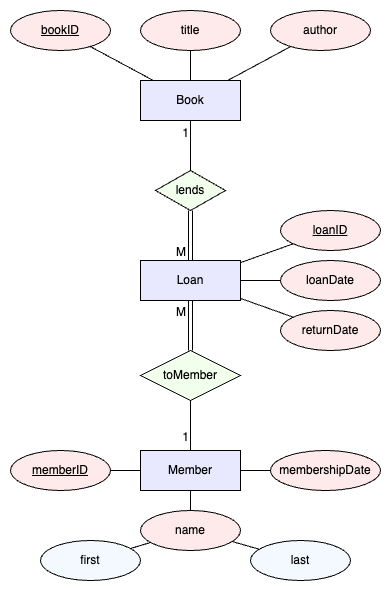

The diagram above was exported from draw.io. Its source (the exported page's mxGraphModel, read from the mxfile embedded in the PNG):
<mxGraphModel dx="707" dy="564" grid="1" gridSize="10" guides="1" tooltips="1" connect="1" arrows="1" fold="1" page="1" pageScale="1" pageWidth="850" pageHeight="1100" math="0" shadow="0" extFonts="Permanent Marker^https://fonts.googleapis.com/css?family=Permanent+Marker">
  <root>
    <mxCell id="0" />
    <mxCell id="1" parent="0" />
    <mxCell id="ixhL3a_HBpsVwDCtuYo2-10" value="bookID" style="ellipse;whiteSpace=wrap;html=1;align=center;fontStyle=4;fillColor=#FFEAEB;" parent="1" vertex="1">
      <mxGeometry y="210" width="100" height="40" as="geometry" />
    </mxCell>
    <mxCell id="ixhL3a_HBpsVwDCtuYo2-11" value="title" style="ellipse;whiteSpace=wrap;html=1;align=center;fillColor=#FFEAEB;" parent="1" vertex="1">
      <mxGeometry x="130" y="210" width="100" height="40" as="geometry" />
    </mxCell>
    <mxCell id="ixhL3a_HBpsVwDCtuYo2-12" value="author" style="ellipse;whiteSpace=wrap;html=1;align=center;fillColor=#FFEAEB;" parent="1" vertex="1">
      <mxGeometry x="260" y="210" width="100" height="40" as="geometry" />
    </mxCell>
    <mxCell id="ixhL3a_HBpsVwDCtuYo2-13" value="Book" style="whiteSpace=wrap;html=1;align=center;fillColor=#E8E8FF;" parent="1" vertex="1">
      <mxGeometry x="130" y="280" width="100" height="40" as="geometry" />
    </mxCell>
    <mxCell id="ixhL3a_HBpsVwDCtuYo2-15" value="" style="endArrow=none;html=1;rounded=0;" parent="1" source="ixhL3a_HBpsVwDCtuYo2-13" target="ixhL3a_HBpsVwDCtuYo2-10" edge="1">
      <mxGeometry relative="1" as="geometry">
        <mxPoint x="340" y="330" as="sourcePoint" />
        <mxPoint x="500" y="330" as="targetPoint" />
      </mxGeometry>
    </mxCell>
    <mxCell id="ixhL3a_HBpsVwDCtuYo2-16" value="" style="endArrow=none;html=1;rounded=0;" parent="1" source="ixhL3a_HBpsVwDCtuYo2-13" target="ixhL3a_HBpsVwDCtuYo2-11" edge="1">
      <mxGeometry relative="1" as="geometry">
        <mxPoint x="190" y="300" as="sourcePoint" />
        <mxPoint x="110" y="208" as="targetPoint" />
      </mxGeometry>
    </mxCell>
    <mxCell id="ixhL3a_HBpsVwDCtuYo2-17" value="" style="endArrow=none;html=1;rounded=0;" parent="1" source="ixhL3a_HBpsVwDCtuYo2-13" target="ixhL3a_HBpsVwDCtuYo2-12" edge="1">
      <mxGeometry relative="1" as="geometry">
        <mxPoint x="190" y="290" as="sourcePoint" />
        <mxPoint x="190" y="210" as="targetPoint" />
      </mxGeometry>
    </mxCell>
    <mxCell id="ixhL3a_HBpsVwDCtuYo2-18" value="Loan" style="whiteSpace=wrap;html=1;align=center;fillColor=#E8E8FF;" parent="1" vertex="1">
      <mxGeometry x="130" y="460" width="100" height="40" as="geometry" />
    </mxCell>
    <mxCell id="ixhL3a_HBpsVwDCtuYo2-19" value="lends" style="shape=rhombus;perimeter=rhombusPerimeter;whiteSpace=wrap;html=1;align=center;fillColor=#F3FFED;" parent="1" vertex="1">
      <mxGeometry x="145" y="370" width="70" height="40" as="geometry" />
    </mxCell>
    <mxCell id="ixhL3a_HBpsVwDCtuYo2-22" value="loanID" style="ellipse;whiteSpace=wrap;html=1;align=center;fontStyle=4;fillColor=#FFEAEB;" parent="1" vertex="1">
      <mxGeometry x="270" y="410" width="100" height="40" as="geometry" />
    </mxCell>
    <mxCell id="ixhL3a_HBpsVwDCtuYo2-23" value="loanDate" style="ellipse;whiteSpace=wrap;html=1;align=center;fillColor=#FFEAEB;" parent="1" vertex="1">
      <mxGeometry x="270" y="460" width="100" height="40" as="geometry" />
    </mxCell>
    <mxCell id="ixhL3a_HBpsVwDCtuYo2-24" value="returnDate" style="ellipse;whiteSpace=wrap;html=1;align=center;fillColor=#FFEAEB;" parent="1" vertex="1">
      <mxGeometry x="270" y="510" width="100" height="40" as="geometry" />
    </mxCell>
    <mxCell id="ixhL3a_HBpsVwDCtuYo2-25" value="" style="endArrow=none;html=1;rounded=0;" parent="1" source="ixhL3a_HBpsVwDCtuYo2-18" target="ixhL3a_HBpsVwDCtuYo2-22" edge="1">
      <mxGeometry relative="1" as="geometry">
        <mxPoint x="441.5" y="270" as="sourcePoint" />
        <mxPoint x="378.5" y="236" as="targetPoint" />
      </mxGeometry>
    </mxCell>
    <mxCell id="ixhL3a_HBpsVwDCtuYo2-26" value="" style="endArrow=none;html=1;rounded=0;" parent="1" source="ixhL3a_HBpsVwDCtuYo2-18" target="ixhL3a_HBpsVwDCtuYo2-23" edge="1">
      <mxGeometry relative="1" as="geometry">
        <mxPoint x="525" y="291" as="sourcePoint" />
        <mxPoint x="480" y="240" as="targetPoint" />
      </mxGeometry>
    </mxCell>
    <mxCell id="ixhL3a_HBpsVwDCtuYo2-27" value="" style="endArrow=none;html=1;rounded=0;" parent="1" source="ixhL3a_HBpsVwDCtuYo2-18" target="ixhL3a_HBpsVwDCtuYo2-24" edge="1">
      <mxGeometry relative="1" as="geometry">
        <mxPoint x="509" y="290" as="sourcePoint" />
        <mxPoint x="531" y="240" as="targetPoint" />
      </mxGeometry>
    </mxCell>
    <mxCell id="ixhL3a_HBpsVwDCtuYo2-29" value="Member" style="whiteSpace=wrap;html=1;align=center;fillColor=#E8E8FF;" parent="1" vertex="1">
      <mxGeometry x="130" y="650" width="100" height="40" as="geometry" />
    </mxCell>
    <mxCell id="ixhL3a_HBpsVwDCtuYo2-30" value="memberID" style="ellipse;whiteSpace=wrap;html=1;align=center;fontStyle=4;fillColor=#FFEAEB;" parent="1" vertex="1">
      <mxGeometry y="650" width="100" height="40" as="geometry" />
    </mxCell>
    <mxCell id="ixhL3a_HBpsVwDCtuYo2-31" value="name" style="ellipse;whiteSpace=wrap;html=1;align=center;fillColor=#FFEAEB;" parent="1" vertex="1">
      <mxGeometry x="130" y="710" width="100" height="40" as="geometry" />
    </mxCell>
    <mxCell id="ixhL3a_HBpsVwDCtuYo2-33" value="" style="endArrow=none;html=1;rounded=0;" parent="1" source="ixhL3a_HBpsVwDCtuYo2-29" target="ixhL3a_HBpsVwDCtuYo2-30" edge="1">
      <mxGeometry relative="1" as="geometry">
        <mxPoint x="711.5" y="270" as="sourcePoint" />
        <mxPoint x="648.5" y="236" as="targetPoint" />
      </mxGeometry>
    </mxCell>
    <mxCell id="ixhL3a_HBpsVwDCtuYo2-34" value="" style="endArrow=none;html=1;rounded=0;" parent="1" source="ixhL3a_HBpsVwDCtuYo2-29" target="ixhL3a_HBpsVwDCtuYo2-31" edge="1">
      <mxGeometry relative="1" as="geometry">
        <mxPoint x="795" y="291" as="sourcePoint" />
        <mxPoint x="750" y="240" as="targetPoint" />
      </mxGeometry>
    </mxCell>
    <mxCell id="ixhL3a_HBpsVwDCtuYo2-36" value="toMember" style="shape=rhombus;perimeter=rhombusPerimeter;whiteSpace=wrap;html=1;align=center;fillColor=#F3FFED;" parent="1" vertex="1">
      <mxGeometry x="130" y="550" width="100" height="50" as="geometry" />
    </mxCell>
    <mxCell id="ixhL3a_HBpsVwDCtuYo2-41" value="membershipDate" style="ellipse;whiteSpace=wrap;html=1;align=center;fillColor=#FFEAEB;" parent="1" vertex="1">
      <mxGeometry x="260" y="650" width="110" height="40" as="geometry" />
    </mxCell>
    <mxCell id="ixhL3a_HBpsVwDCtuYo2-42" value="" style="endArrow=none;html=1;rounded=0;" parent="1" source="ixhL3a_HBpsVwDCtuYo2-29" target="ixhL3a_HBpsVwDCtuYo2-41" edge="1">
      <mxGeometry relative="1" as="geometry">
        <mxPoint x="740" y="360" as="sourcePoint" />
        <mxPoint x="823" y="323" as="targetPoint" />
      </mxGeometry>
    </mxCell>
    <mxCell id="ixhL3a_HBpsVwDCtuYo2-46" value="" style="endArrow=none;html=1;rounded=0;" parent="1" source="ixhL3a_HBpsVwDCtuYo2-19" target="ixhL3a_HBpsVwDCtuYo2-13" edge="1">
      <mxGeometry relative="1" as="geometry">
        <mxPoint x="265" y="290" as="sourcePoint" />
        <mxPoint x="425" y="290" as="targetPoint" />
      </mxGeometry>
    </mxCell>
    <mxCell id="ixhL3a_HBpsVwDCtuYo2-47" value="1" style="resizable=0;html=1;whiteSpace=wrap;align=right;verticalAlign=bottom;" parent="ixhL3a_HBpsVwDCtuYo2-46" connectable="0" vertex="1">
      <mxGeometry x="1" relative="1" as="geometry">
        <mxPoint y="21" as="offset" />
      </mxGeometry>
    </mxCell>
    <mxCell id="ixhL3a_HBpsVwDCtuYo2-50" value="" style="endArrow=none;html=1;rounded=0;" parent="1" source="ixhL3a_HBpsVwDCtuYo2-36" target="ixhL3a_HBpsVwDCtuYo2-29" edge="1">
      <mxGeometry relative="1" as="geometry">
        <mxPoint x="450" y="510" as="sourcePoint" />
        <mxPoint x="450" y="460" as="targetPoint" />
      </mxGeometry>
    </mxCell>
    <mxCell id="ixhL3a_HBpsVwDCtuYo2-51" value="1" style="resizable=0;html=1;whiteSpace=wrap;align=right;verticalAlign=bottom;" parent="ixhL3a_HBpsVwDCtuYo2-50" connectable="0" vertex="1">
      <mxGeometry x="1" relative="1" as="geometry">
        <mxPoint y="-5" as="offset" />
      </mxGeometry>
    </mxCell>
    <mxCell id="ixhL3a_HBpsVwDCtuYo2-56" value="" style="shape=link;html=1;rounded=0;" parent="1" source="ixhL3a_HBpsVwDCtuYo2-36" target="ixhL3a_HBpsVwDCtuYo2-18" edge="1">
      <mxGeometry relative="1" as="geometry">
        <mxPoint x="270" y="644.5" as="sourcePoint" />
        <mxPoint x="430" y="644.5" as="targetPoint" />
      </mxGeometry>
    </mxCell>
    <mxCell id="ixhL3a_HBpsVwDCtuYo2-57" value="M" style="resizable=0;html=1;whiteSpace=wrap;align=right;verticalAlign=bottom;" parent="ixhL3a_HBpsVwDCtuYo2-56" connectable="0" vertex="1">
      <mxGeometry x="1" relative="1" as="geometry">
        <mxPoint x="-3" y="20" as="offset" />
      </mxGeometry>
    </mxCell>
    <mxCell id="ixhL3a_HBpsVwDCtuYo2-59" value="" style="shape=link;html=1;rounded=0;" parent="1" source="ixhL3a_HBpsVwDCtuYo2-19" target="ixhL3a_HBpsVwDCtuYo2-18" edge="1">
      <mxGeometry relative="1" as="geometry">
        <mxPoint x="190" y="560" as="sourcePoint" />
        <mxPoint x="180" y="480" as="targetPoint" />
      </mxGeometry>
    </mxCell>
    <mxCell id="ixhL3a_HBpsVwDCtuYo2-60" value="M" style="resizable=0;html=1;whiteSpace=wrap;align=right;verticalAlign=bottom;" parent="ixhL3a_HBpsVwDCtuYo2-59" connectable="0" vertex="1">
      <mxGeometry x="1" relative="1" as="geometry">
        <mxPoint x="-3" as="offset" />
      </mxGeometry>
    </mxCell>
    <mxCell id="MKp-BSAFVUHCRbje4Yaj-1" value="first" style="ellipse;whiteSpace=wrap;html=1;align=center;fillColor=#F4F9FF;" parent="1" vertex="1">
      <mxGeometry x="30" y="740" width="100" height="40" as="geometry" />
    </mxCell>
    <mxCell id="MKp-BSAFVUHCRbje4Yaj-2" value="last" style="ellipse;whiteSpace=wrap;html=1;align=center;fillColor=#F4F9FF;" parent="1" vertex="1">
      <mxGeometry x="240" y="740" width="100" height="40" as="geometry" />
    </mxCell>
    <mxCell id="MKp-BSAFVUHCRbje4Yaj-3" value="" style="endArrow=none;html=1;rounded=0;" parent="1" source="ixhL3a_HBpsVwDCtuYo2-31" target="MKp-BSAFVUHCRbje4Yaj-1" edge="1">
      <mxGeometry relative="1" as="geometry">
        <mxPoint x="147" y="660" as="sourcePoint" />
        <mxPoint x="93" y="635" as="targetPoint" />
      </mxGeometry>
    </mxCell>
    <mxCell id="MKp-BSAFVUHCRbje4Yaj-4" value="" style="endArrow=none;html=1;rounded=0;" parent="1" source="ixhL3a_HBpsVwDCtuYo2-31" target="MKp-BSAFVUHCRbje4Yaj-2" edge="1">
      <mxGeometry relative="1" as="geometry">
        <mxPoint x="28" y="669" as="sourcePoint" />
        <mxPoint x="1" y="661" as="targetPoint" />
      </mxGeometry>
    </mxCell>
  </root>
</mxGraphModel>